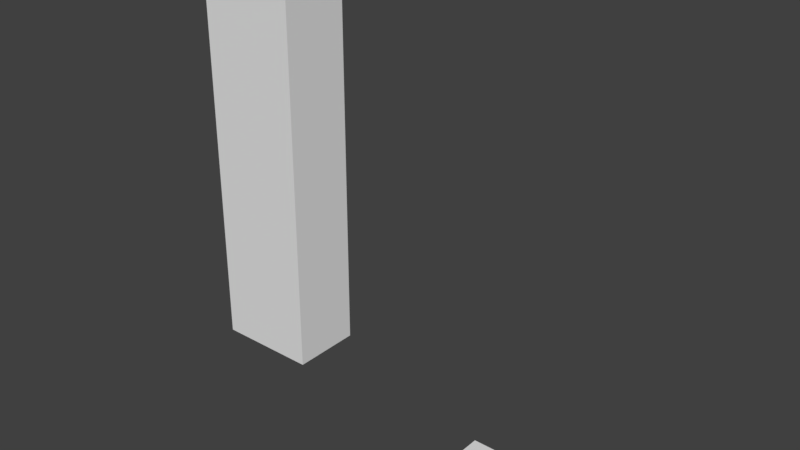 # Source: armature_illegal_bone_name.blend  (saved by Blender 2.79.0; exported with 4.5.12 LTS)
import bpy
from mathutils import Matrix  # noqa: F401  (used for matrix-valued properties, if any)

bpy.ops.wm.read_factory_settings(use_empty=True)
scene = bpy.context.scene
scene.name = 'Scene'

# ---- collections
col_collection_1 = bpy.data.collections.new('Collection 1'); scene.collection.children.link(col_collection_1)

# ---- world
world_world = bpy.data.worlds.new('World'); scene.world = world_world
world_world.color = (0.05088, 0.05088, 0.05088)
world_world.use_sun_shadow = False
world_world.sun_shadow_jitter_overblur = 0.0
world_world.cycles.sampling_method = 'MANUAL'

# ---- meshes
me_cube_002 = bpy.data.meshes.new('Cube.002')
me_cube_002.from_pydata([(-1.0, -1.0, -1.0), (-1.0, -1.0, 1.0), (-1.0, 1.0, -1.0), (-1.0, 1.0, 1.0), (1.0, -1.0, -1.0), (1.0, -1.0, 1.0), (1.0, 1.0, -1.0), (1.0, 1.0, 1.0)], [], [(0, 1, 3, 2), (2, 3, 7, 6), (6, 7, 5, 4), (4, 5, 1, 0), (2, 6, 4, 0), (7, 3, 1, 5)])
me_cube_002.use_remesh_preserve_volume = False
me_cube_002.use_remesh_preserve_attributes = False
me_cube_002.use_mirror_vertex_groups = False
me_cube_002.update()
me_cube_001 = bpy.data.meshes.new('Cube.001')
me_cube_001.from_pydata([(-1.0, -1.0, -1.0), (-1.0, -1.0, 1.0), (-1.0, 1.0, -1.0), (-1.0, 1.0, 1.0), (1.0, -1.0, -1.0), (1.0, -1.0, 1.0), (1.0, 1.0, -1.0), (1.0, 1.0, 1.0)], [], [(0, 1, 3, 2), (2, 3, 7, 6), (6, 7, 5, 4), (4, 5, 1, 0), (2, 6, 4, 0), (7, 3, 1, 5)])
me_cube_001.use_remesh_preserve_volume = False
me_cube_001.use_remesh_preserve_attributes = False
me_cube_001.use_mirror_vertex_groups = False
me_cube_001.update()
arm_armature = bpy.data.armatures.new('Armature')  # bones are not reproduced

# ---- objects
ob_armature = bpy.data.objects.new('Armature', arm_armature)
ob_attachment = bpy.data.objects.new('attachment', me_cube_002)
ob_cube = bpy.data.objects.new('Cube', me_cube_001)

# ---- transforms, parenting, visibility, modifiers, constraints
ob_armature.location = (-0.1006, -0.9517, -0.7553)
ob_armature.lineart.crease_threshold = 0.0
ob_attachment.parent = ob_armature
ob_attachment.location = (4.857, -2.11, 0.6895)
ob_attachment.scale = (0.4305, 0.4305, 0.4305)
ob_attachment.lineart.crease_threshold = 0.0
ob_cube.parent = ob_armature
ob_cube.matrix_parent_inverse = Matrix(((1.0, 0.0, 0.0, 0.1006), (0.0, 1.0, 0.0, 0.9517), (0.0, 0.0, 1.0, 0.7553), (0.0, 0.0, 0.0, 1.0)))
ob_cube.location = (-0.1552, -0.9517, 1.68)
ob_cube.scale = (0.7062, 0.4872, 2.628)
ob_cube.lineart.crease_threshold = 0.0
_vg = ob_cube.vertex_groups.new(name='Bone')
for _i, _w in zip([0, 1, 2, 3, 4, 5, 6, 7], [0.9867, 0.07449, 0.9849, 0.07617, 0.9874, 0.07605, 0.9886, 0.07364]): _vg.add([_i], _w, 'REPLACE')
_vg = ob_cube.vertex_groups.new(name=':bone')
_vg = ob_cube.vertex_groups.new(name='/bone')
for _i, _w in zip([1, 3, 5, 7], [0.9255, 0.9238, 0.924, 0.9264]): _vg.add([_i], _w, 'REPLACE')
_m = ob_cube.modifiers.new('Armature', 'ARMATURE')
_m.object = ob_armature

# ---- collection membership
col_collection_1.objects.link(ob_armature)
col_collection_1.objects.link(ob_attachment)
col_collection_1.objects.link(ob_cube)

# ---- scene / render settings (as saved in the file)
scene.frame_start = 1; scene.frame_end = 250; scene.frame_set(60)
scene.render.engine = 'BLENDER_EEVEE_NEXT'
scene.render.resolution_percentage = 50
scene.render.dither_intensity = 0.0
scene.cycles.use_denoising = False
scene.cycles.samples = 128
scene.cycles.sampling_pattern = 'TABULATED_SOBOL'
scene.cycles.use_adaptive_sampling = False
scene.cycles.use_light_tree = False
scene.cycles.blur_glossy = 0.0
scene.cycles.sample_clamp_indirect = 0.0
scene.view_settings.view_transform = 'Standard'
bpy.context.view_layer.update()

# ---- added for rendering (the .blend has no active camera and no usable light): camera, sun
cam_auto = bpy.data.cameras.new('AutoCamera')
cam_auto.lens = 50.0
cam_auto.sensor_width = 36.0
cam_auto.clip_end = 1000.0
ob_auto_camera = bpy.data.objects.new('AutoCamera', cam_auto)
scene.collection.objects.link(ob_auto_camera)
ob_auto_camera.location = (9.75791, -10.3904, 7.76124)
ob_auto_camera.rotation_euler = (1.09748, -7.21219e-08, 0.694738)
scene.camera = ob_auto_camera
light_auto_sun = bpy.data.lights.new('AutoSun', 'SUN')
light_auto_sun.energy = 3.0
light_auto_sun.angle = 0.0523599
ob_auto_sun = bpy.data.objects.new('AutoSun', light_auto_sun)
scene.collection.objects.link(ob_auto_sun)
ob_auto_sun.rotation_euler = (0.872665, 0.174533, 0.523599)
bpy.context.view_layer.update()
